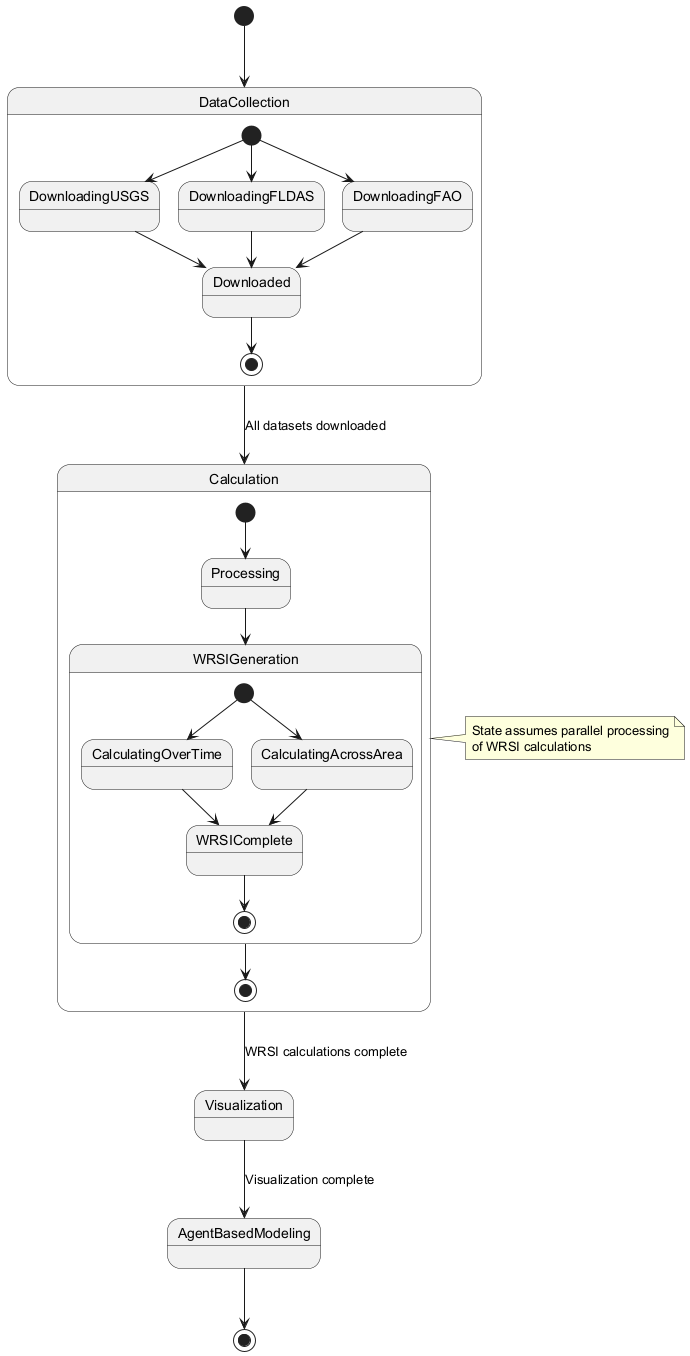

The diagram above was rendered by PlantUML. Its source (embedded in the PNG):
@startuml
[*] --> DataCollection

state DataCollection {
  [*] --> DownloadingUSGS
  [*] --> DownloadingFLDAS
  [*] --> DownloadingFAO
  DownloadingUSGS --> Downloaded
  DownloadingFLDAS --> Downloaded
  DownloadingFAO --> Downloaded
  Downloaded --> [*]
}

DataCollection --> Calculation : All datasets downloaded

state Calculation {
  [*] --> Processing
  Processing --> WRSIGeneration
  state WRSIGeneration {
    [*] --> CalculatingOverTime
    [*] --> CalculatingAcrossArea
    CalculatingOverTime --> WRSIComplete
    CalculatingAcrossArea --> WRSIComplete
    WRSIComplete --> [*]
  }
  WRSIGeneration --> [*]
}

Calculation --> Visualization : WRSI calculations complete
Visualization --> AgentBasedModeling : Visualization complete
AgentBasedModeling --> [*]

note right of Calculation
  State assumes parallel processing
  of WRSI calculations
end note
@enduml